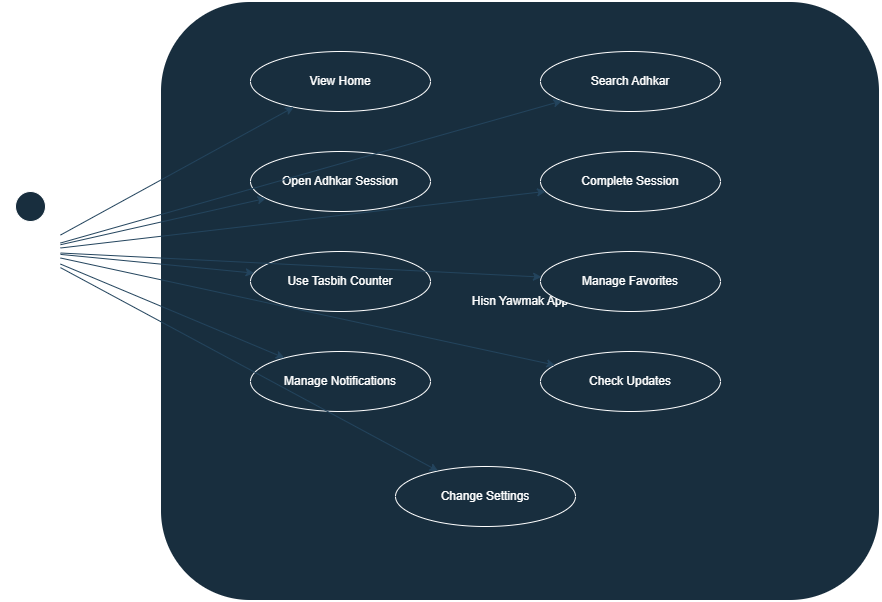

The diagram above was exported from draw.io. Its source (the exported page's mxGraphModel, read from the mxfile embedded in the PNG):
<mxGraphModel dx="1373" dy="703" grid="1" gridSize="10" guides="1" tooltips="1" connect="1" arrows="1" fold="1" page="1" pageScale="1" pageWidth="827" pageHeight="1169" math="0" shadow="0">
  <root>
    <mxCell id="0" />
    <mxCell id="1" parent="0" />
    <mxCell id="actor" parent="1" style="shape=umlActor;verticalLabelPosition=bottom;verticalAlign=top;html=1;labelBackgroundColor=none;fillColor=#182E3E;strokeColor=#FFFFFF;fontColor=#FFFFFF;rounded=1;" value="User" vertex="1">
      <mxGeometry height="120" width="60" x="80" y="260" as="geometry" />
    </mxCell>
    <mxCell id="system" parent="1" style="rounded=1;whiteSpace=wrap;html=1;dashed=0;strokeWidth=2;labelBackgroundColor=none;fillColor=#182E3E;strokeColor=#FFFFFF;fontColor=#FFFFFF;" value="Hisn Yawmak App" vertex="1">
      <mxGeometry height="600" width="720" x="240" y="70" as="geometry" />
    </mxCell>
    <mxCell id="uc1" parent="1" style="ellipse;whiteSpace=wrap;html=1;labelBackgroundColor=none;fillColor=#182E3E;strokeColor=#FFFFFF;fontColor=#FFFFFF;rounded=1;" value="View Home" vertex="1">
      <mxGeometry height="60" width="180" x="330" y="120" as="geometry" />
    </mxCell>
    <mxCell id="uc2" parent="1" style="ellipse;whiteSpace=wrap;html=1;labelBackgroundColor=none;fillColor=#182E3E;strokeColor=#FFFFFF;fontColor=#FFFFFF;rounded=1;" value="Search Adhkar" vertex="1">
      <mxGeometry height="60" width="180" x="620" y="120" as="geometry" />
    </mxCell>
    <mxCell id="uc3" parent="1" style="ellipse;whiteSpace=wrap;html=1;labelBackgroundColor=none;fillColor=#182E3E;strokeColor=#FFFFFF;fontColor=#FFFFFF;rounded=1;" value="Open Adhkar Session" vertex="1">
      <mxGeometry height="60" width="180" x="330" y="220" as="geometry" />
    </mxCell>
    <mxCell id="uc4" parent="1" style="ellipse;whiteSpace=wrap;html=1;labelBackgroundColor=none;fillColor=#182E3E;strokeColor=#FFFFFF;fontColor=#FFFFFF;rounded=1;" value="Complete Session" vertex="1">
      <mxGeometry height="60" width="180" x="620" y="220" as="geometry" />
    </mxCell>
    <mxCell id="uc5" parent="1" style="ellipse;whiteSpace=wrap;html=1;labelBackgroundColor=none;fillColor=#182E3E;strokeColor=#FFFFFF;fontColor=#FFFFFF;rounded=1;" value="Use Tasbih Counter" vertex="1">
      <mxGeometry height="60" width="180" x="330" y="320" as="geometry" />
    </mxCell>
    <mxCell id="uc6" parent="1" style="ellipse;whiteSpace=wrap;html=1;labelBackgroundColor=none;fillColor=#182E3E;strokeColor=#FFFFFF;fontColor=#FFFFFF;rounded=1;" value="Manage Favorites" vertex="1">
      <mxGeometry height="60" width="180" x="620" y="320" as="geometry" />
    </mxCell>
    <mxCell id="uc7" parent="1" style="ellipse;whiteSpace=wrap;html=1;labelBackgroundColor=none;fillColor=#182E3E;strokeColor=#FFFFFF;fontColor=#FFFFFF;rounded=1;" value="Manage Notifications" vertex="1">
      <mxGeometry height="60" width="180" x="330" y="420" as="geometry" />
    </mxCell>
    <mxCell id="uc8" parent="1" style="ellipse;whiteSpace=wrap;html=1;labelBackgroundColor=none;fillColor=#182E3E;strokeColor=#FFFFFF;fontColor=#FFFFFF;rounded=1;" value="Check Updates" vertex="1">
      <mxGeometry height="60" width="180" x="620" y="420" as="geometry" />
    </mxCell>
    <mxCell id="uc9" parent="1" style="ellipse;whiteSpace=wrap;html=1;labelBackgroundColor=none;fillColor=#182E3E;strokeColor=#FFFFFF;fontColor=#FFFFFF;rounded=1;" value="Change Settings" vertex="1">
      <mxGeometry height="60" width="180" x="475" y="535" as="geometry" />
    </mxCell>
    <mxCell id="e1" edge="1" parent="1" source="actor" style="labelBackgroundColor=none;strokeColor=#23445D;fontColor=default;rounded=1;" target="uc1">
      <mxGeometry relative="1" as="geometry" />
    </mxCell>
    <mxCell id="e2" edge="1" parent="1" source="actor" style="labelBackgroundColor=none;strokeColor=#23445D;fontColor=default;rounded=1;" target="uc2">
      <mxGeometry relative="1" as="geometry" />
    </mxCell>
    <mxCell id="e3" edge="1" parent="1" source="actor" style="labelBackgroundColor=none;strokeColor=#23445D;fontColor=default;rounded=1;" target="uc3">
      <mxGeometry relative="1" as="geometry" />
    </mxCell>
    <mxCell id="e4" edge="1" parent="1" source="actor" style="labelBackgroundColor=none;strokeColor=#23445D;fontColor=default;rounded=1;" target="uc4">
      <mxGeometry relative="1" as="geometry" />
    </mxCell>
    <mxCell id="e5" edge="1" parent="1" source="actor" style="labelBackgroundColor=none;strokeColor=#23445D;fontColor=default;rounded=1;" target="uc5">
      <mxGeometry relative="1" as="geometry" />
    </mxCell>
    <mxCell id="e6" edge="1" parent="1" source="actor" style="labelBackgroundColor=none;strokeColor=#23445D;fontColor=default;rounded=1;" target="uc6">
      <mxGeometry relative="1" as="geometry" />
    </mxCell>
    <mxCell id="e7" edge="1" parent="1" source="actor" style="labelBackgroundColor=none;strokeColor=#23445D;fontColor=default;rounded=1;" target="uc7">
      <mxGeometry relative="1" as="geometry" />
    </mxCell>
    <mxCell id="e8" edge="1" parent="1" source="actor" style="labelBackgroundColor=none;strokeColor=#23445D;fontColor=default;rounded=1;" target="uc8">
      <mxGeometry relative="1" as="geometry" />
    </mxCell>
    <mxCell id="e9" edge="1" parent="1" source="actor" style="labelBackgroundColor=none;strokeColor=#23445D;fontColor=default;rounded=1;" target="uc9">
      <mxGeometry relative="1" as="geometry" />
    </mxCell>
  </root>
</mxGraphModel>